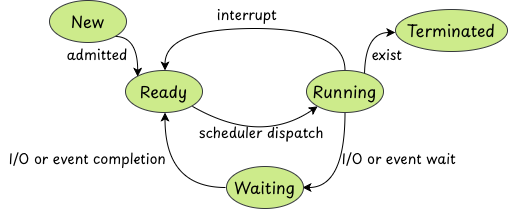

The diagram above was exported from draw.io. Its source (the exported page's mxGraphModel, read from the mxfile embedded in the PNG):
<mxGraphModel dx="652" dy="427" grid="0" gridSize="10" guides="1" tooltips="1" connect="1" arrows="1" fold="1" page="1" pageScale="1" pageWidth="500" pageHeight="500" background="none" math="0" shadow="0">
  <root>
    <mxCell id="0" />
    <mxCell id="1" parent="0" />
    <mxCell id="24mDvCRoDZOpqiY7hCwp-87" edge="1" parent="1" source="24mDvCRoDZOpqiY7hCwp-82" style="rounded=0;orthogonalLoop=1;jettySize=auto;html=1;exitX=1;exitY=1;exitDx=0;exitDy=0;entryX=0;entryY=0;entryDx=0;entryDy=0;edgeStyle=elbowEdgeStyle;elbow=vertical;curved=1;">
      <mxGeometry relative="1" as="geometry">
        <Array as="points">
          <mxPoint x="136" y="78" />
        </Array>
        <mxPoint x="141.1816989648712" y="118.2025869393052" as="targetPoint" />
      </mxGeometry>
    </mxCell>
    <mxCell id="24mDvCRoDZOpqiY7hCwp-82" parent="1" style="ellipse;whiteSpace=wrap;html=1;fillColor=#cdeb8b;strokeColor=#36393d;" value="&lt;font face=&quot;Playpen Sans&quot; size=&quot;3&quot;&gt;New&lt;/font&gt;" vertex="1">
      <mxGeometry height="42" width="77" x="53" y="42" as="geometry" />
    </mxCell>
    <mxCell id="24mDvCRoDZOpqiY7hCwp-90" edge="1" parent="1" style="rounded=0;orthogonalLoop=1;jettySize=auto;html=1;exitX=1;exitY=1;exitDx=0;exitDy=0;entryX=0;entryY=1;entryDx=0;entryDy=0;curved=1;">
      <mxGeometry relative="1" as="geometry">
        <Array as="points">
          <mxPoint x="264" y="187" />
        </Array>
        <mxPoint x="195.8183010351288" y="147.7974130606948" as="sourcePoint" />
        <mxPoint x="321.1816989648711" y="147.7974130606948" as="targetPoint" />
      </mxGeometry>
    </mxCell>
    <mxCell id="24mDvCRoDZOpqiY7hCwp-88" edge="1" parent="1" style="edgeStyle=elbowEdgeStyle;rounded=0;orthogonalLoop=1;jettySize=auto;html=1;exitX=0.5;exitY=0;exitDx=0;exitDy=0;entryX=0.088;entryY=0.752;entryDx=0;entryDy=0;elbow=vertical;curved=1;entryPerimeter=0;">
      <mxGeometry relative="1" as="geometry">
        <Array as="points">
          <mxPoint x="332" y="74" />
        </Array>
        <mxPoint x="368" y="118.2" as="sourcePoint" />
        <mxPoint x="398.77600000000007" y="73.584" as="targetPoint" />
      </mxGeometry>
    </mxCell>
    <mxCell id="24mDvCRoDZOpqiY7hCwp-89" edge="1" parent="1" style="edgeStyle=orthogonalEdgeStyle;rounded=0;orthogonalLoop=1;jettySize=auto;html=1;exitX=0.5;exitY=0;exitDx=0;exitDy=0;entryX=0.5;entryY=0;entryDx=0;entryDy=0;curved=1;">
      <mxGeometry relative="1" as="geometry">
        <Array as="points">
          <mxPoint x="349" y="70" />
          <mxPoint x="169" y="70" />
        </Array>
        <mxPoint x="348.5" y="112" as="sourcePoint" />
        <mxPoint x="168.5" y="112" as="targetPoint" />
      </mxGeometry>
    </mxCell>
    <mxCell id="24mDvCRoDZOpqiY7hCwp-93" edge="1" parent="1" style="edgeStyle=orthogonalEdgeStyle;rounded=0;orthogonalLoop=1;jettySize=auto;html=1;exitX=0.5;exitY=1;exitDx=0;exitDy=0;entryX=1;entryY=0.5;entryDx=0;entryDy=0;curved=1;">
      <mxGeometry relative="1" as="geometry">
        <Array as="points">
          <mxPoint x="349" y="229" />
        </Array>
        <mxPoint x="348.5" y="154" as="sourcePoint" />
        <mxPoint x="306" y="229" as="targetPoint" />
      </mxGeometry>
    </mxCell>
    <mxCell id="24mDvCRoDZOpqiY7hCwp-91" edge="1" parent="1" style="edgeStyle=orthogonalEdgeStyle;rounded=0;orthogonalLoop=1;jettySize=auto;html=1;exitX=0;exitY=0.5;exitDx=0;exitDy=0;curved=1;">
      <mxGeometry relative="1" as="geometry">
        <mxPoint x="229" y="229" as="sourcePoint" />
        <mxPoint x="168.5" y="154" as="targetPoint" />
      </mxGeometry>
    </mxCell>
    <mxCell id="24mDvCRoDZOpqiY7hCwp-94" parent="1" style="ellipse;whiteSpace=wrap;html=1;fillColor=#cdeb8b;strokeColor=#36393d;" value="&lt;font face=&quot;Playpen Sans&quot; size=&quot;3&quot;&gt;Ready&lt;/font&gt;" vertex="1">
      <mxGeometry height="42" width="77" x="129" y="112" as="geometry" />
    </mxCell>
    <mxCell id="24mDvCRoDZOpqiY7hCwp-95" parent="1" style="ellipse;whiteSpace=wrap;html=1;fillColor=#cdeb8b;strokeColor=#36393d;" value="&lt;font face=&quot;Playpen Sans&quot; size=&quot;3&quot;&gt;Running&lt;/font&gt;" vertex="1">
      <mxGeometry height="42" width="77" x="310" y="112" as="geometry" />
    </mxCell>
    <mxCell id="24mDvCRoDZOpqiY7hCwp-96" parent="1" style="ellipse;whiteSpace=wrap;html=1;fillColor=#cdeb8b;strokeColor=#36393d;" value="&lt;font face=&quot;Playpen Sans&quot; size=&quot;3&quot;&gt;Terminated&lt;/font&gt;" vertex="1">
      <mxGeometry height="42" width="112" x="399" y="51" as="geometry" />
    </mxCell>
    <mxCell id="24mDvCRoDZOpqiY7hCwp-97" parent="1" style="ellipse;whiteSpace=wrap;html=1;fillColor=#cdeb8b;strokeColor=#36393d;" value="&lt;font face=&quot;Playpen Sans&quot; size=&quot;3&quot;&gt;Waiting&lt;/font&gt;" vertex="1">
      <mxGeometry height="42" width="77" x="230" y="208" as="geometry" />
    </mxCell>
    <mxCell id="24mDvCRoDZOpqiY7hCwp-98" parent="1" style="text;html=1;whiteSpace=wrap;strokeColor=none;fillColor=none;align=center;verticalAlign=middle;rounded=0;autosize=1;resizable=0;" value="&lt;font face=&quot;Playpen Sans&quot; data-font-src=&quot;https://fonts.googleapis.com/css?family=Playpen+Sans&quot; style=&quot;font-size: 14px;&quot;&gt;admitted&amp;nbsp;&lt;/font&gt;" vertex="1">
      <mxGeometry height="28" width="83" x="62" y="82" as="geometry" />
    </mxCell>
    <mxCell id="24mDvCRoDZOpqiY7hCwp-100" parent="1" style="text;html=1;whiteSpace=wrap;strokeColor=none;fillColor=none;align=center;verticalAlign=middle;rounded=0;autosize=1;resizable=0;" value="&lt;font face=&quot;Playpen Sans&quot; data-font-src=&quot;https://fonts.googleapis.com/css?family=Playpen+Sans&quot; style=&quot;font-size: 14px;&quot;&gt;interrupt&lt;/font&gt;" vertex="1">
      <mxGeometry height="28" width="78" x="212" y="42" as="geometry" />
    </mxCell>
    <mxCell id="24mDvCRoDZOpqiY7hCwp-101" parent="1" style="text;html=1;whiteSpace=wrap;strokeColor=none;fillColor=none;align=center;verticalAlign=middle;rounded=0;autosize=1;resizable=0;" value="&lt;font face=&quot;Playpen Sans&quot; data-font-src=&quot;https://fonts.googleapis.com/css?family=Playpen+Sans&quot; style=&quot;font-size: 14px;&quot;&gt;exist&lt;/font&gt;" vertex="1">
      <mxGeometry height="28" width="48" x="367" y="82" as="geometry" />
    </mxCell>
    <mxCell id="24mDvCRoDZOpqiY7hCwp-102" parent="1" style="text;html=1;whiteSpace=wrap;strokeColor=none;fillColor=none;align=center;verticalAlign=middle;rounded=0;autosize=1;resizable=0;" value="&lt;font face=&quot;Playpen Sans&quot; data-font-src=&quot;https://fonts.googleapis.com/css?family=Playpen+Sans&quot; style=&quot;font-size: 14px;&quot;&gt;I/O or event wait&lt;/font&gt;" vertex="1">
      <mxGeometry height="28" width="132" x="337" y="186" as="geometry" />
    </mxCell>
    <mxCell id="24mDvCRoDZOpqiY7hCwp-103" parent="1" style="text;html=1;whiteSpace=wrap;strokeColor=none;fillColor=none;align=center;verticalAlign=middle;rounded=0;autosize=1;resizable=0;" value="&lt;font face=&quot;Playpen Sans&quot; data-font-src=&quot;https://fonts.googleapis.com/css?family=Playpen+Sans&quot; style=&quot;font-size: 14px;&quot;&gt;I/O or event completion&lt;/font&gt;" vertex="1">
      <mxGeometry height="28" width="175" x="4" y="186" as="geometry" />
    </mxCell>
    <mxCell id="24mDvCRoDZOpqiY7hCwp-104" parent="1" style="text;html=1;whiteSpace=wrap;strokeColor=none;fillColor=none;align=center;verticalAlign=middle;rounded=0;autosize=1;resizable=0;" value="&lt;font face=&quot;Playpen Sans&quot;&gt;&lt;span style=&quot;font-size: 14px;&quot;&gt;scheduler dispatch&lt;/span&gt;&lt;/font&gt;" vertex="1">
      <mxGeometry height="28" width="143" x="194" y="160" as="geometry" />
    </mxCell>
  </root>
</mxGraphModel>